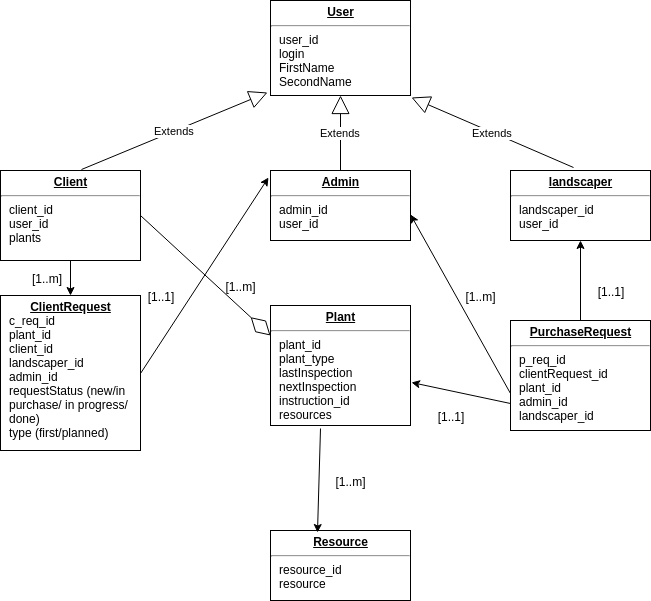

The diagram above was exported from draw.io. Its source (the exported page's mxGraphModel, read from the mxfile embedded in the PNG):
<mxGraphModel dx="1607" dy="1003" grid="1" gridSize="10" guides="1" tooltips="1" connect="1" arrows="1" fold="1" page="1" pageScale="1" pageWidth="1100" pageHeight="850" background="#ffffff" math="0" shadow="0">
  <root>
    <mxCell id="0" />
    <mxCell id="1" parent="0" />
    <mxCell id="Ki6FM-90DRxshwQ3UtQF-1" style="edgeStyle=orthogonalEdgeStyle;rounded=0;orthogonalLoop=1;jettySize=auto;html=1;exitX=0.5;exitY=1;exitDx=0;exitDy=0;entryX=0.5;entryY=0;entryDx=0;entryDy=0;" parent="1" source="U42XTF-cq6SyPnL600g9-1" target="U42XTF-cq6SyPnL600g9-5" edge="1">
      <mxGeometry relative="1" as="geometry" />
    </mxCell>
    <mxCell id="U42XTF-cq6SyPnL600g9-1" value="&lt;p style=&quot;margin: 0px ; margin-top: 4px ; text-align: center ; text-decoration: underline&quot;&gt;&lt;b&gt;Client&lt;/b&gt;&lt;/p&gt;&lt;hr&gt;&lt;p style=&quot;margin: 0px ; margin-left: 8px&quot;&gt;client_id&lt;/p&gt;&lt;p style=&quot;margin: 0px ; margin-left: 8px&quot;&gt;user_id&lt;/p&gt;&lt;p style=&quot;margin: 0px ; margin-left: 8px&quot;&gt;plants&lt;/p&gt;" style="verticalAlign=top;align=left;overflow=fill;fontSize=12;fontFamily=Helvetica;html=1;rounded=0;shadow=0;comic=0;labelBackgroundColor=none;strokeColor=#000000;strokeWidth=1;fillColor=#ffffff;" parent="1" vertex="1">
      <mxGeometry x="190" y="290" width="140" height="90" as="geometry" />
    </mxCell>
    <mxCell id="U42XTF-cq6SyPnL600g9-3" value="&lt;p style=&quot;margin: 0px ; margin-top: 4px ; text-align: center ; text-decoration: underline&quot;&gt;&lt;b&gt;Admin&lt;/b&gt;&lt;/p&gt;&lt;hr&gt;&lt;p style=&quot;margin: 0px ; margin-left: 8px&quot;&gt;admin_id&lt;/p&gt;&lt;p style=&quot;margin: 0px ; margin-left: 8px&quot;&gt;user_id&lt;/p&gt;&lt;p&gt;&lt;br&gt;&lt;/p&gt;" style="verticalAlign=top;align=left;overflow=fill;fontSize=12;fontFamily=Helvetica;html=1;rounded=0;shadow=0;comic=0;labelBackgroundColor=none;strokeColor=#000000;strokeWidth=1;fillColor=#ffffff;" parent="1" vertex="1">
      <mxGeometry x="460" y="290" width="140" height="70" as="geometry" />
    </mxCell>
    <mxCell id="U42XTF-cq6SyPnL600g9-4" value="&lt;p style=&quot;margin: 0px ; margin-top: 4px ; text-align: center ; text-decoration: underline&quot;&gt;&lt;b&gt;landscaper&lt;/b&gt;&lt;/p&gt;&lt;hr&gt;&lt;p style=&quot;margin: 0px ; margin-left: 8px&quot;&gt;landscaper_id&lt;/p&gt;&lt;p style=&quot;margin: 0px ; margin-left: 8px&quot;&gt;user_id&lt;/p&gt;" style="verticalAlign=top;align=left;overflow=fill;fontSize=12;fontFamily=Helvetica;html=1;rounded=0;shadow=0;comic=0;labelBackgroundColor=none;strokeColor=#000000;strokeWidth=1;fillColor=#ffffff;" parent="1" vertex="1">
      <mxGeometry x="700" y="290" width="140" height="70" as="geometry" />
    </mxCell>
    <mxCell id="U42XTF-cq6SyPnL600g9-5" value="&lt;p style=&quot;margin: 0px ; margin-top: 4px ; text-align: center ; text-decoration: underline&quot;&gt;&lt;b&gt;ClientRequest&lt;/b&gt;&lt;/p&gt;&lt;p style=&quot;margin: 0px ; margin-left: 8px&quot;&gt;c_req_id&lt;/p&gt;&lt;p style=&quot;margin: 0px ; margin-left: 8px&quot;&gt;plant_id&lt;/p&gt;&lt;p style=&quot;margin: 0px ; margin-left: 8px&quot;&gt;client_id&lt;/p&gt;&lt;p style=&quot;margin: 0px ; margin-left: 8px&quot;&gt;landscaper_id&lt;/p&gt;&lt;p style=&quot;margin: 0px ; margin-left: 8px&quot;&gt;admin_id&lt;/p&gt;&lt;p style=&quot;margin: 0px ; margin-left: 8px&quot;&gt;requestStatus (new/in&lt;/p&gt;&lt;p style=&quot;margin: 0px ; margin-left: 8px&quot;&gt;purchase/ in progress/&amp;nbsp;&lt;/p&gt;&lt;p style=&quot;margin: 0px ; margin-left: 8px&quot;&gt;done)&lt;/p&gt;&lt;p style=&quot;margin: 0px ; margin-left: 8px&quot;&gt;type (first/planned)&lt;/p&gt;" style="verticalAlign=top;align=left;overflow=fill;fontSize=12;fontFamily=Helvetica;html=1;rounded=0;shadow=0;comic=0;labelBackgroundColor=none;strokeColor=#000000;strokeWidth=1;fillColor=#ffffff;" parent="1" vertex="1">
      <mxGeometry x="190" y="415" width="140" height="155" as="geometry" />
    </mxCell>
    <mxCell id="U42XTF-cq6SyPnL600g9-7" value="&lt;p style=&quot;margin: 0px ; margin-top: 4px ; text-align: center ; text-decoration: underline&quot;&gt;&lt;b&gt;Plant&lt;/b&gt;&lt;/p&gt;&lt;hr&gt;&lt;p style=&quot;margin: 0px ; margin-left: 8px&quot;&gt;plant_id&lt;/p&gt;&lt;p style=&quot;margin: 0px ; margin-left: 8px&quot;&gt;plant_type&lt;/p&gt;&lt;p style=&quot;margin: 0px ; margin-left: 8px&quot;&gt;lastInspection&lt;/p&gt;&lt;p style=&quot;margin: 0px ; margin-left: 8px&quot;&gt;nextInspection&lt;/p&gt;&lt;p style=&quot;margin: 0px ; margin-left: 8px&quot;&gt;instruction_id&lt;/p&gt;&lt;p style=&quot;margin: 0px ; margin-left: 8px&quot;&gt;resources&lt;/p&gt;" style="verticalAlign=top;align=left;overflow=fill;fontSize=12;fontFamily=Helvetica;html=1;rounded=0;shadow=0;comic=0;labelBackgroundColor=none;strokeColor=#000000;strokeWidth=1;fillColor=#ffffff;" parent="1" vertex="1">
      <mxGeometry x="460" y="425" width="140" height="120" as="geometry" />
    </mxCell>
    <mxCell id="U42XTF-cq6SyPnL600g9-8" value="&lt;p style=&quot;margin: 0px ; margin-top: 4px ; text-align: center ; text-decoration: underline&quot;&gt;&lt;b&gt;Resource&lt;/b&gt;&lt;/p&gt;&lt;hr&gt;&lt;p style=&quot;margin: 0px ; margin-left: 8px&quot;&gt;resource_id&lt;/p&gt;&lt;p style=&quot;margin: 0px ; margin-left: 8px&quot;&gt;resource&lt;/p&gt;" style="verticalAlign=top;align=left;overflow=fill;fontSize=12;fontFamily=Helvetica;html=1;rounded=0;shadow=0;comic=0;labelBackgroundColor=none;strokeColor=#000000;strokeWidth=1;fillColor=#ffffff;" parent="1" vertex="1">
      <mxGeometry x="460" y="650" width="140" height="70" as="geometry" />
    </mxCell>
    <mxCell id="U42XTF-cq6SyPnL600g9-12" value="&lt;p style=&quot;margin: 0px ; margin-top: 4px ; text-align: center ; text-decoration: underline&quot;&gt;&lt;b&gt;PurchaseRequest&lt;/b&gt;&lt;/p&gt;&lt;hr&gt;&lt;p style=&quot;margin: 0px ; margin-left: 8px&quot;&gt;p_req_id&lt;/p&gt;&lt;p style=&quot;margin: 0px ; margin-left: 8px&quot;&gt;clientRequest_id&lt;/p&gt;&lt;p style=&quot;margin: 0px ; margin-left: 8px&quot;&gt;plant_id&lt;/p&gt;&lt;p style=&quot;margin: 0px ; margin-left: 8px&quot;&gt;admin_id&lt;/p&gt;&lt;p style=&quot;margin: 0px ; margin-left: 8px&quot;&gt;landscaper_id&lt;/p&gt;&lt;p style=&quot;margin: 0px ; margin-left: 8px&quot;&gt;&lt;br&gt;&lt;/p&gt;" style="verticalAlign=top;align=left;overflow=fill;fontSize=12;fontFamily=Helvetica;html=1;rounded=0;shadow=0;comic=0;labelBackgroundColor=none;strokeColor=#000000;strokeWidth=1;fillColor=#ffffff;" parent="1" vertex="1">
      <mxGeometry x="700" y="440" width="140" height="110" as="geometry" />
    </mxCell>
    <mxCell id="U42XTF-cq6SyPnL600g9-29" value="[1..m]" style="text;html=1;strokeColor=none;fillColor=none;align=center;verticalAlign=middle;whiteSpace=wrap;rounded=0;" parent="1" vertex="1">
      <mxGeometry x="410" y="395" width="40" height="20" as="geometry" />
    </mxCell>
    <mxCell id="U42XTF-cq6SyPnL600g9-35" value="" style="endArrow=classic;html=1;exitX=0.357;exitY=1.021;exitDx=0;exitDy=0;exitPerimeter=0;entryX=0.333;entryY=0.033;entryDx=0;entryDy=0;entryPerimeter=0;" parent="1" source="U42XTF-cq6SyPnL600g9-7" target="U42XTF-cq6SyPnL600g9-8" edge="1">
      <mxGeometry width="50" height="50" relative="1" as="geometry">
        <mxPoint x="510" y="790" as="sourcePoint" />
        <mxPoint x="500" y="780" as="targetPoint" />
      </mxGeometry>
    </mxCell>
    <mxCell id="Ki6FM-90DRxshwQ3UtQF-3" value="[1..m]" style="text;html=1;strokeColor=none;fillColor=none;align=center;verticalAlign=middle;whiteSpace=wrap;rounded=0;" parent="1" vertex="1">
      <mxGeometry x="520" y="590" width="40" height="20" as="geometry" />
    </mxCell>
    <mxCell id="Ki6FM-90DRxshwQ3UtQF-4" value="" style="endArrow=classic;html=1;exitX=0;exitY=0.667;exitDx=0;exitDy=0;exitPerimeter=0;" parent="1" source="U42XTF-cq6SyPnL600g9-12" edge="1">
      <mxGeometry width="50" height="50" relative="1" as="geometry">
        <mxPoint x="520" y="558" as="sourcePoint" />
        <mxPoint x="600" y="334" as="targetPoint" />
      </mxGeometry>
    </mxCell>
    <mxCell id="Ki6FM-90DRxshwQ3UtQF-5" value="" style="endArrow=classic;html=1;exitX=0.5;exitY=0;exitDx=0;exitDy=0;entryX=0.5;entryY=1;entryDx=0;entryDy=0;" parent="1" source="U42XTF-cq6SyPnL600g9-12" target="U42XTF-cq6SyPnL600g9-4" edge="1">
      <mxGeometry width="50" height="50" relative="1" as="geometry">
        <mxPoint x="710" y="523" as="sourcePoint" />
        <mxPoint x="610" y="344" as="targetPoint" />
      </mxGeometry>
    </mxCell>
    <mxCell id="Ki6FM-90DRxshwQ3UtQF-6" value="[1..m]" style="text;html=1;strokeColor=none;fillColor=none;align=center;verticalAlign=middle;whiteSpace=wrap;rounded=0;" parent="1" vertex="1">
      <mxGeometry x="650" y="405" width="40" height="20" as="geometry" />
    </mxCell>
    <mxCell id="Ki6FM-90DRxshwQ3UtQF-7" value="[1..1]" style="text;html=1;strokeColor=none;fillColor=none;align=center;verticalAlign=middle;whiteSpace=wrap;rounded=0;" parent="1" vertex="1">
      <mxGeometry x="780" y="400" width="40" height="20" as="geometry" />
    </mxCell>
    <mxCell id="Ki6FM-90DRxshwQ3UtQF-8" value="" style="endArrow=classic;html=1;exitX=0;exitY=0.75;exitDx=0;exitDy=0;entryX=1.007;entryY=0.641;entryDx=0;entryDy=0;entryPerimeter=0;" parent="1" source="U42XTF-cq6SyPnL600g9-12" target="U42XTF-cq6SyPnL600g9-7" edge="1">
      <mxGeometry width="50" height="50" relative="1" as="geometry">
        <mxPoint x="710" y="523" as="sourcePoint" />
        <mxPoint x="610" y="344" as="targetPoint" />
      </mxGeometry>
    </mxCell>
    <mxCell id="Ki6FM-90DRxshwQ3UtQF-9" value="[1..1]" style="text;html=1;strokeColor=none;fillColor=none;align=center;verticalAlign=middle;whiteSpace=wrap;rounded=0;" parent="1" vertex="1">
      <mxGeometry x="620" y="525" width="40" height="20" as="geometry" />
    </mxCell>
    <mxCell id="Ki6FM-90DRxshwQ3UtQF-10" value="" style="endArrow=classic;html=1;exitX=1;exitY=0.5;exitDx=0;exitDy=0;entryX=-0.017;entryY=0.106;entryDx=0;entryDy=0;entryPerimeter=0;" parent="1" source="U42XTF-cq6SyPnL600g9-5" target="U42XTF-cq6SyPnL600g9-3" edge="1">
      <mxGeometry width="50" height="50" relative="1" as="geometry">
        <mxPoint x="340" y="345" as="sourcePoint" />
        <mxPoint x="470" y="480" as="targetPoint" />
      </mxGeometry>
    </mxCell>
    <mxCell id="Ki6FM-90DRxshwQ3UtQF-11" value="[1..1]" style="text;html=1;strokeColor=none;fillColor=none;align=center;verticalAlign=middle;whiteSpace=wrap;rounded=0;" parent="1" vertex="1">
      <mxGeometry x="330" y="405" width="40" height="20" as="geometry" />
    </mxCell>
    <mxCell id="BzFp0BEtUo2rWl7GwhSL-1" value="" style="endArrow=diamondThin;endFill=0;endSize=24;html=1;exitX=1;exitY=0.5;exitDx=0;exitDy=0;entryX=0;entryY=0.25;entryDx=0;entryDy=0;" edge="1" parent="1" source="U42XTF-cq6SyPnL600g9-1" target="U42XTF-cq6SyPnL600g9-7">
      <mxGeometry width="160" relative="1" as="geometry">
        <mxPoint x="170" y="630" as="sourcePoint" />
        <mxPoint x="330" y="630" as="targetPoint" />
      </mxGeometry>
    </mxCell>
    <mxCell id="BzFp0BEtUo2rWl7GwhSL-2" value="[1..m]" style="text;html=1;resizable=0;points=[];autosize=1;align=left;verticalAlign=top;spacingTop=-4;" vertex="1" parent="1">
      <mxGeometry x="220" y="389" width="50" height="10" as="geometry" />
    </mxCell>
    <mxCell id="BzFp0BEtUo2rWl7GwhSL-4" value="&lt;p style=&quot;margin: 0px ; margin-top: 4px ; text-align: center ; text-decoration: underline&quot;&gt;&lt;b&gt;User&lt;/b&gt;&lt;/p&gt;&lt;hr&gt;&lt;p style=&quot;margin: 0px ; margin-left: 8px&quot;&gt;user_id&lt;/p&gt;&lt;p style=&quot;margin: 0px ; margin-left: 8px&quot;&gt;login&lt;/p&gt;&lt;p style=&quot;margin: 0px ; margin-left: 8px&quot;&gt;FirstName&lt;/p&gt;&lt;p style=&quot;margin: 0px ; margin-left: 8px&quot;&gt;SecondName&lt;/p&gt;" style="verticalAlign=top;align=left;overflow=fill;fontSize=12;fontFamily=Helvetica;html=1;rounded=0;shadow=0;comic=0;labelBackgroundColor=none;strokeColor=#000000;strokeWidth=1;fillColor=#ffffff;" vertex="1" parent="1">
      <mxGeometry x="460" y="120" width="140" height="95" as="geometry" />
    </mxCell>
    <mxCell id="BzFp0BEtUo2rWl7GwhSL-5" value="Extends" style="endArrow=block;endSize=16;endFill=0;html=1;exitX=0.579;exitY=-0.007;exitDx=0;exitDy=0;exitPerimeter=0;entryX=-0.025;entryY=0.964;entryDx=0;entryDy=0;entryPerimeter=0;" edge="1" parent="1" source="U42XTF-cq6SyPnL600g9-1" target="BzFp0BEtUo2rWl7GwhSL-4">
      <mxGeometry width="160" relative="1" as="geometry">
        <mxPoint x="280" y="220" as="sourcePoint" />
        <mxPoint x="440" y="220" as="targetPoint" />
      </mxGeometry>
    </mxCell>
    <mxCell id="BzFp0BEtUo2rWl7GwhSL-6" value="Extends" style="endArrow=block;endSize=16;endFill=0;html=1;exitX=0.5;exitY=0;exitDx=0;exitDy=0;" edge="1" parent="1" source="U42XTF-cq6SyPnL600g9-3" target="BzFp0BEtUo2rWl7GwhSL-4">
      <mxGeometry width="160" relative="1" as="geometry">
        <mxPoint x="281" y="299" as="sourcePoint" />
        <mxPoint x="470" y="193" as="targetPoint" />
      </mxGeometry>
    </mxCell>
    <mxCell id="BzFp0BEtUo2rWl7GwhSL-7" value="Extends" style="endArrow=block;endSize=16;endFill=0;html=1;exitX=0.452;exitY=-0.041;exitDx=0;exitDy=0;exitPerimeter=0;entryX=1.007;entryY=1.016;entryDx=0;entryDy=0;entryPerimeter=0;" edge="1" parent="1" source="U42XTF-cq6SyPnL600g9-4" target="BzFp0BEtUo2rWl7GwhSL-4">
      <mxGeometry width="160" relative="1" as="geometry">
        <mxPoint x="291" y="309" as="sourcePoint" />
        <mxPoint x="480" y="203" as="targetPoint" />
      </mxGeometry>
    </mxCell>
  </root>
</mxGraphModel>